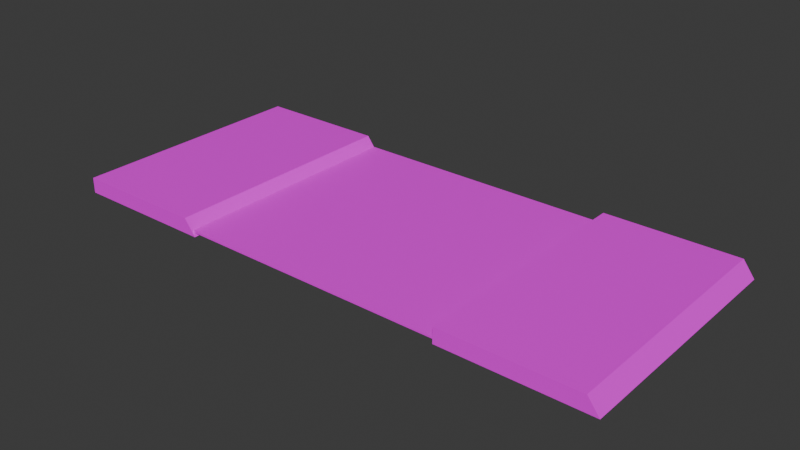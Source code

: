 # Source: road_model.blend  (saved by Blender 4.0.36; exported with 4.5.12 LTS)
import bpy
from mathutils import Matrix  # noqa: F401  (used for matrix-valued properties, if any)

bpy.ops.wm.read_factory_settings(use_empty=True)
scene = bpy.context.scene
scene.name = 'Scene'

# ---- collections
col_collection = bpy.data.collections.new('Collection'); scene.collection.children.link(col_collection)

# ---- images (referenced by path relative to the original .blend; pixels are not part of the script)
import os
ASSET_DIR = os.environ.get("B2B_ASSET_DIR", "")  # directory of the original .blend (textures are referenced by path, not embedded)
HERE = os.path.dirname(os.path.abspath(__file__))  # packed textures are extracted next to this script under _unpacked/

def load_image(name, relpath, width, height, colorspace="sRGB"):
    """Load a texture the original file referenced (path relative to the .blend, or extracted next to this script)."""
    p = next((c for c in (os.path.join(HERE, relpath), os.path.join(ASSET_DIR, relpath)) if relpath and os.path.exists(c)), "")
    if p:
        img = bpy.data.images.load(p, check_existing=True)
        img.name = name
    else:  # same state as the original file: an image datablock whose file is absent (Cycles renders it pink)
        img = bpy.data.images.new(name, width, height)
        img.source = "FILE"
        img.filepath = "//" + (relpath or name)
    img.colorspace_settings.name = colorspace
    return img
img_road_texture_jpg = load_image('road texture.jpg', 'road texture.jpg', 1024, 1024, 'sRGB')
img_side_walk_texture_jpg = load_image('side walk texture.jpg', 'side walk texture.jpg', 1024, 1024, 'sRGB')

# ---- materials (node trees are filled in below, after node groups)
mat_material = bpy.data.materials.new('Material')
mat_material.alpha_threshold = 0.0
mat_material.use_transparent_shadow = False
mat_material.roughness = 0.5
mat_material.line_color = (0.0, 0.0, 0.0, 1.0)
mat_material_001 = bpy.data.materials.new('Material.001')
mat_material_001.use_transparent_shadow = False

# ---- material node trees
mat_material.use_nodes = True; mat_material.node_tree.nodes.clear()
_N = mat_material.node_tree.nodes; _L = mat_material.node_tree.links
n0 = _N.new('ShaderNodeOutputMaterial'); n0.name = 'Material Output'; n0.location = (300, 300)
n1 = _N.new('ShaderNodeBsdfPrincipled'); n1.name = 'Principled BSDF'; n1.location = (10, 300)
n1.inputs[3].default_value = 1.45
n2 = _N.new('ShaderNodeTexImage'); n2.name = 'Image Texture'; n2.location = (-280, 275)
n2.image = img_road_texture_jpg
_L.new(n1.outputs[0], n0.inputs[0])
_L.new(n2.outputs[0], n1.inputs[0])
n0.is_active_output = True
mat_material_001.use_nodes = True; mat_material_001.node_tree.nodes.clear()
_N = mat_material_001.node_tree.nodes; _L = mat_material_001.node_tree.links
n0 = _N.new('ShaderNodeBsdfPrincipled'); n0.name = 'Principled BSDF'; n0.location = (10, 300)
n0.inputs[3].default_value = 1.45
n1 = _N.new('ShaderNodeOutputMaterial'); n1.name = 'Material Output'; n1.location = (300, 300)
n2 = _N.new('ShaderNodeTexImage'); n2.name = 'Image Texture'; n2.location = (-280, 275)
n2.image = img_side_walk_texture_jpg
_L.new(n0.outputs[0], n1.inputs[0])
_L.new(n2.outputs[0], n0.inputs[0])
n1.is_active_output = True

# ---- world
world_world = bpy.data.worlds.new('World'); scene.world = world_world
world_world.use_nodes = True; world_world.node_tree.nodes.clear()
_N = world_world.node_tree.nodes; _L = world_world.node_tree.links
n0 = _N.new('ShaderNodeOutputWorld'); n0.name = 'World Output'; n0.location = (300, 300)
n1 = _N.new('ShaderNodeBackground'); n1.name = 'Background'; n1.location = (10, 300)
n1.inputs[0].default_value = (0.05088, 0.05088, 0.05088, 1.0)
_L.new(n1.outputs[0], n0.inputs[0])
n0.is_active_output = True
world_world.color = (0.05088, 0.05088, 0.05088)
world_world.use_sun_shadow = False
world_world.sun_shadow_jitter_overblur = 0.0

# ---- meshes
me_cube = bpy.data.meshes.new('Cube')
me_cube.from_pydata([(1.0, 1.0, 1.0), (1.0, 1.0, -1.0), (1.0, -1.0, 1.0), (1.0, -1.0, -1.0), (-1.0, 1.0, 1.0), (-1.0, 1.0, -1.0), (-1.0, -1.0, 1.0), (-1.0, -1.0, -1.0)], [], [(0, 4, 6, 2), (3, 2, 6, 7), (7, 6, 4, 5), (5, 1, 3, 7), (1, 0, 2, 3), (5, 4, 0, 1)])
_uv = me_cube.uv_layers.new(name='UVMap')
_uv.uv.foreach_set('vector', [0.9953, 0.01196, 1.986, 0.01196, 1.986, 1.003, 0.9953, 1.003, 0.004666, 1.003, 0.9953, 1.003, 0.9953, 1.993, 0.004666, 1.993, 0.004666, -1.969, 0.9953, -1.969, 0.9953, -0.9787, 0.004666, -0.9787, -0.986, 0.01196, 0.004666, 0.01196, 0.004666, 1.003, -0.986, 1.003, 0.004666, 0.01196, 0.9953, 0.01196, 0.9953, 1.003, 0.004666, 1.003, 0.004666, -0.9787, 0.9953, -0.9787, 0.9953, 0.01196, 0.004666, 0.01196])
me_cube.materials.append(mat_material)
me_cube.use_mirror_vertex_groups = False
me_cube.update()
me_cube_001 = bpy.data.meshes.new('Cube.001')
me_cube_001.from_pydata([(-1.0, -1.0, -1.0), (-1.0, -1.0, 1.0), (-1.0, 1.0, -1.0), (-1.0, 1.0, 1.0), (1.0, -1.0, -1.0), (0.8407, -1.0, 1.0), (1.0, 1.0, -1.0), (0.8407, 1.0, 1.0)], [], [(0, 1, 3, 2), (2, 3, 7, 6), (6, 7, 5, 4), (4, 5, 1, 0), (2, 6, 4, 0), (7, 3, 1, 5)])
_uv = me_cube_001.uv_layers.new(name='UVMap')
_uv.uv.foreach_set('vector', [-0.004661, -2.019, 1.005, -2.019, 1.005, -1.01, -0.004661, -1.01, -0.004661, -1.01, 1.005, -1.01, 1.005, -0.0003686, -0.004661, -0.0003686, -0.004661, -0.0003686, 1.005, -0.0003686, 1.005, 1.009, -0.004661, 1.009, -0.004661, 1.009, 1.005, 1.009, 1.005, 2.018, -0.004661, 2.018, -1.014, -0.0003686, -0.004661, -0.0003686, -0.004661, 1.009, -1.014, 1.009, 1.005, -0.0003686, 2.014, -0.0003686, 2.014, 1.009, 1.005, 1.009])
me_cube_001.materials.append(mat_material_001)
me_cube_001.update()
me_cube_002 = bpy.data.meshes.new('Cube.002')
me_cube_002.from_pydata([(-1.0, -1.0, -1.0), (-1.0, -1.0, 1.0), (-1.0, 1.0, -1.0), (-1.0, 1.0, 1.0), (1.0, -1.0, -1.0), (0.8407, -1.0, 1.0), (1.0, 1.0, -1.0), (0.8407, 1.0, 1.0)], [], [(0, 1, 3, 2), (2, 3, 7, 6), (6, 7, 5, 4), (4, 5, 1, 0), (2, 6, 4, 0), (7, 3, 1, 5)])
_uv = me_cube_002.uv_layers.new(name='UVMap')
_uv.uv.foreach_set('vector', [-0.004661, -2.019, 1.005, -2.019, 1.005, -1.01, -0.004661, -1.01, -0.004661, -1.01, 1.005, -1.01, 1.005, -0.0003686, -0.004661, -0.0003686, -0.004661, -0.0003686, 1.005, -0.0003686, 1.005, 1.009, -0.004661, 1.009, -0.004661, 1.009, 1.005, 1.009, 1.005, 2.018, -0.004661, 2.018, -1.014, -0.0003686, -0.004661, -0.0003686, -0.004661, 1.009, -1.014, 1.009, 1.005, -0.0003686, 2.014, -0.0003686, 2.014, 1.009, 1.005, 1.009])
me_cube_002.materials.append(mat_material_001)
me_cube_002.update()

# ---- objects
ob_cube = bpy.data.objects.new('Cube', me_cube)
ob_cube_001 = bpy.data.objects.new('Cube.001', me_cube_001)
ob_cube_002 = bpy.data.objects.new('Cube.002', me_cube_002)

# ---- transforms, parenting, visibility, modifiers, constraints
ob_cube.location = (0.0, 0.0, 0.0)
ob_cube.scale = (4.159, 3.645, 0.03061)
ob_cube.lock_rotations_4d = False
ob_cube.empty_display_type = 'ARROWS'
ob_cube.lineart.crease_threshold = 0.0
ob_cube_001.location = (-6.219, -0.02362, 0.1043)
ob_cube_001.scale = (2.153, 3.672, 0.2297)
ob_cube_002.location = (6.079, -0.02362, 0.1043)
ob_cube_002.scale = (2.153, 3.672, 0.2297)

# ---- collection membership
col_collection.objects.link(ob_cube)
col_collection.objects.link(ob_cube_001)
col_collection.objects.link(ob_cube_002)

# ---- scene / render settings (as saved in the file)
scene.frame_start = 1; scene.frame_end = 250; scene.frame_set(1)
scene.render.engine = 'BLENDER_EEVEE_NEXT'
scene.cycles.sampling_pattern = 'TABULATED_SOBOL'
bpy.context.view_layer.update()

# ---- added for rendering (the .blend has no active camera and no usable light): camera, sun
cam_auto = bpy.data.cameras.new('AutoCamera')
cam_auto.lens = 50.0
cam_auto.sensor_width = 36.0
cam_auto.clip_end = 1000.0
ob_auto_camera = bpy.data.objects.new('AutoCamera', cam_auto)
scene.collection.objects.link(ob_auto_camera)
ob_auto_camera.location = (16.7335, -20.1879, 13.5471)
ob_auto_camera.rotation_euler = (1.09748, -7.21219e-08, 0.694738)
scene.camera = ob_auto_camera
light_auto_sun = bpy.data.lights.new('AutoSun', 'SUN')
light_auto_sun.energy = 3.0
light_auto_sun.angle = 0.0523599
ob_auto_sun = bpy.data.objects.new('AutoSun', light_auto_sun)
scene.collection.objects.link(ob_auto_sun)
ob_auto_sun.rotation_euler = (0.872665, 0.174533, 0.523599)
bpy.context.view_layer.update()
